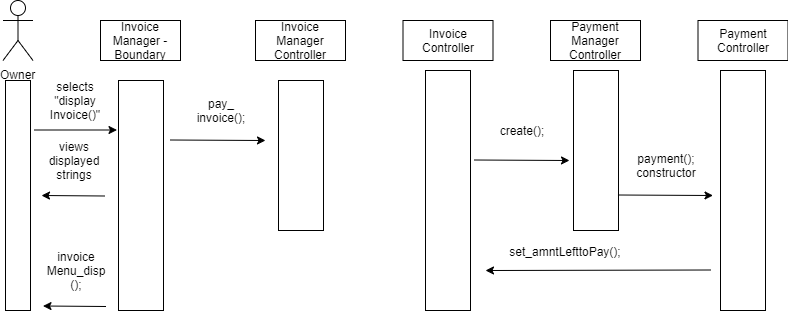

The diagram above was exported from draw.io. Its source (the exported page's mxGraphModel, read from the mxfile embedded in the PNG):
<mxGraphModel dx="768" dy="454" grid="1" gridSize="10" guides="1" tooltips="1" connect="1" arrows="1" fold="1" page="1" pageScale="1" pageWidth="850" pageHeight="1100" math="0" shadow="0">
  <root>
    <mxCell id="0" />
    <mxCell id="1" parent="0" />
    <mxCell id="lyzOT3NYY4EelGHXuprh-1" value="Owner" style="shape=umlActor;verticalLabelPosition=bottom;labelBackgroundColor=#ffffff;verticalAlign=top;html=1;outlineConnect=0;" parent="1" vertex="1">
      <mxGeometry x="27.5" y="10" width="30" height="60" as="geometry" />
    </mxCell>
    <mxCell id="lyzOT3NYY4EelGHXuprh-3" value="Invoice Manager - Boundary" style="rounded=0;whiteSpace=wrap;html=1;" parent="1" vertex="1">
      <mxGeometry x="125" y="30" width="80" height="40" as="geometry" />
    </mxCell>
    <mxCell id="lyzOT3NYY4EelGHXuprh-10" value="" style="endArrow=none;dashed=1;html=1;" parent="1" source="lyzOT3NYY4EelGHXuprh-21" edge="1">
      <mxGeometry width="50" height="50" relative="1" as="geometry">
        <mxPoint x="44.5" y="460" as="sourcePoint" />
        <mxPoint x="44.5" y="90" as="targetPoint" />
      </mxGeometry>
    </mxCell>
    <mxCell id="lyzOT3NYY4EelGHXuprh-21" value="" style="rounded=0;whiteSpace=wrap;html=1;" parent="1" vertex="1">
      <mxGeometry x="30" y="90" width="25" height="230" as="geometry" />
    </mxCell>
    <mxCell id="lyzOT3NYY4EelGHXuprh-27" value="" style="rounded=0;whiteSpace=wrap;html=1;" parent="1" vertex="1">
      <mxGeometry x="143" y="90" width="45" height="230" as="geometry" />
    </mxCell>
    <mxCell id="2L0ndJAzQF1lnuj0nKCO-2" value="Invoice Manager Controller" style="rounded=0;whiteSpace=wrap;html=1;" parent="1" vertex="1">
      <mxGeometry x="280" y="30" width="90" height="40" as="geometry" />
    </mxCell>
    <mxCell id="2L0ndJAzQF1lnuj0nKCO-22" value="Invoice Controller" style="rounded=0;whiteSpace=wrap;html=1;" parent="1" vertex="1">
      <mxGeometry x="427.5" y="30" width="90" height="40" as="geometry" />
    </mxCell>
    <mxCell id="2L0ndJAzQF1lnuj0nKCO-101" value="" style="endArrow=classic;html=1;" parent="1" edge="1">
      <mxGeometry width="50" height="50" relative="1" as="geometry">
        <mxPoint x="58.98275862068965" y="139.5" as="sourcePoint" />
        <mxPoint x="141.5" y="139.5" as="targetPoint" />
      </mxGeometry>
    </mxCell>
    <mxCell id="2L0ndJAzQF1lnuj0nKCO-102" value="selects &quot;display&lt;br&gt;Invoice()&quot;" style="text;html=1;strokeColor=none;fillColor=none;align=center;verticalAlign=middle;whiteSpace=wrap;rounded=0;" parent="1" vertex="1">
      <mxGeometry x="71" y="80" width="58" height="60" as="geometry" />
    </mxCell>
    <mxCell id="2JpOnsefHWFq15yPvEk3-96" value="" style="endArrow=classic;html=1;" parent="1" edge="1">
      <mxGeometry width="50" height="50" relative="1" as="geometry">
        <mxPoint x="194.98275862068965" y="149.5" as="sourcePoint" />
        <mxPoint x="290" y="150" as="targetPoint" />
      </mxGeometry>
    </mxCell>
    <mxCell id="2JpOnsefHWFq15yPvEk3-97" value="" style="rounded=0;whiteSpace=wrap;html=1;" parent="1" vertex="1">
      <mxGeometry x="303" y="90" width="45" height="150" as="geometry" />
    </mxCell>
    <mxCell id="2JpOnsefHWFq15yPvEk3-98" value="" style="rounded=0;whiteSpace=wrap;html=1;" parent="1" vertex="1">
      <mxGeometry x="450" y="80" width="45" height="240" as="geometry" />
    </mxCell>
    <mxCell id="2JpOnsefHWFq15yPvEk3-100" value="pay_&lt;br&gt;invoice();" style="text;html=1;strokeColor=none;fillColor=none;align=center;verticalAlign=middle;whiteSpace=wrap;rounded=0;" parent="1" vertex="1">
      <mxGeometry x="216" y="100" width="58" height="40" as="geometry" />
    </mxCell>
    <mxCell id="2JpOnsefHWFq15yPvEk3-106" value="" style="endArrow=classic;html=1;" parent="1" edge="1">
      <mxGeometry width="50" height="50" relative="1" as="geometry">
        <mxPoint x="129" y="205.5" as="sourcePoint" />
        <mxPoint x="66" y="205" as="targetPoint" />
      </mxGeometry>
    </mxCell>
    <mxCell id="2JpOnsefHWFq15yPvEk3-110" value="views displayed strings" style="text;html=1;strokeColor=none;fillColor=none;align=center;verticalAlign=middle;whiteSpace=wrap;rounded=0;" parent="1" vertex="1">
      <mxGeometry x="70" y="150" width="58" height="40" as="geometry" />
    </mxCell>
    <mxCell id="2JpOnsefHWFq15yPvEk3-112" value="" style="endArrow=classic;html=1;" parent="1" edge="1">
      <mxGeometry width="50" height="50" relative="1" as="geometry">
        <mxPoint x="130.5" y="316" as="sourcePoint" />
        <mxPoint x="67.5" y="315.5" as="targetPoint" />
      </mxGeometry>
    </mxCell>
    <mxCell id="2JpOnsefHWFq15yPvEk3-113" value="invoice&lt;br&gt;Menu_disp&lt;br&gt;();" style="text;html=1;strokeColor=none;fillColor=none;align=center;verticalAlign=middle;whiteSpace=wrap;rounded=0;" parent="1" vertex="1">
      <mxGeometry x="71.5" y="260.5" width="58" height="40" as="geometry" />
    </mxCell>
    <mxCell id="2JpOnsefHWFq15yPvEk3-114" value="Payment Manager Controller" style="rounded=0;whiteSpace=wrap;html=1;" parent="1" vertex="1">
      <mxGeometry x="575" y="30" width="90" height="40" as="geometry" />
    </mxCell>
    <mxCell id="2JpOnsefHWFq15yPvEk3-115" value="Payment Controller" style="rounded=0;whiteSpace=wrap;html=1;" parent="1" vertex="1">
      <mxGeometry x="722.5" y="30" width="90" height="40" as="geometry" />
    </mxCell>
    <mxCell id="2JpOnsefHWFq15yPvEk3-116" value="" style="rounded=0;whiteSpace=wrap;html=1;" parent="1" vertex="1">
      <mxGeometry x="598" y="80" width="45" height="160" as="geometry" />
    </mxCell>
    <mxCell id="2JpOnsefHWFq15yPvEk3-117" value="" style="rounded=0;whiteSpace=wrap;html=1;" parent="1" vertex="1">
      <mxGeometry x="745" y="80" width="45" height="240" as="geometry" />
    </mxCell>
    <mxCell id="2JpOnsefHWFq15yPvEk3-118" value="" style="endArrow=classic;html=1;" parent="1" edge="1">
      <mxGeometry width="50" height="50" relative="1" as="geometry">
        <mxPoint x="498.98275862068976" y="169.5" as="sourcePoint" />
        <mxPoint x="594" y="170" as="targetPoint" />
      </mxGeometry>
    </mxCell>
    <mxCell id="2JpOnsefHWFq15yPvEk3-119" value="create();" style="text;html=1;strokeColor=none;fillColor=none;align=center;verticalAlign=middle;whiteSpace=wrap;rounded=0;" parent="1" vertex="1">
      <mxGeometry x="517.5" y="125" width="58" height="30" as="geometry" />
    </mxCell>
    <mxCell id="2JpOnsefHWFq15yPvEk3-120" value="" style="endArrow=classic;html=1;" parent="1" edge="1">
      <mxGeometry width="50" height="50" relative="1" as="geometry">
        <mxPoint x="642.4827586206898" y="204.5" as="sourcePoint" />
        <mxPoint x="737.4999999999998" y="205" as="targetPoint" />
      </mxGeometry>
    </mxCell>
    <mxCell id="2JpOnsefHWFq15yPvEk3-121" value="payment();&lt;br&gt;constructor" style="text;html=1;strokeColor=none;fillColor=none;align=center;verticalAlign=middle;whiteSpace=wrap;rounded=0;" parent="1" vertex="1">
      <mxGeometry x="661" y="160" width="58" height="30" as="geometry" />
    </mxCell>
    <mxCell id="2JpOnsefHWFq15yPvEk3-122" value="" style="endArrow=classic;html=1;" parent="1" edge="1">
      <mxGeometry width="50" height="50" relative="1" as="geometry">
        <mxPoint x="735" y="279.49999999999994" as="sourcePoint" />
        <mxPoint x="510" y="280" as="targetPoint" />
      </mxGeometry>
    </mxCell>
    <mxCell id="2JpOnsefHWFq15yPvEk3-123" value="set_amntLefttoPay();" style="text;html=1;strokeColor=none;fillColor=none;align=center;verticalAlign=middle;whiteSpace=wrap;rounded=0;" parent="1" vertex="1">
      <mxGeometry x="530" y="250" width="119" height="21" as="geometry" />
    </mxCell>
  </root>
</mxGraphModel>